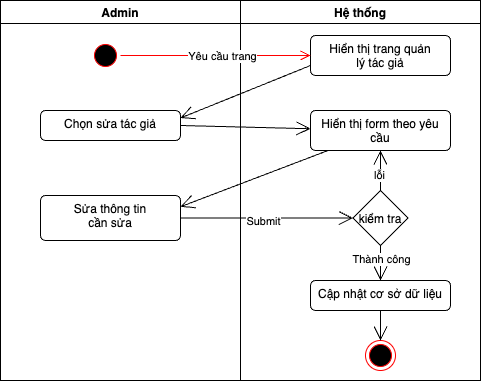

The diagram above was exported from draw.io. Its source (the exported page's mxGraphModel, read from the mxfile embedded in the PNG):
<mxGraphModel dx="686" dy="404" grid="1" gridSize="10" guides="1" tooltips="1" connect="1" arrows="1" fold="1" page="1" pageScale="1" pageWidth="850" pageHeight="1100" math="0" shadow="0">
  <root>
    <mxCell id="0" />
    <mxCell id="1" parent="0" />
    <mxCell id="51" value="Admin" style="swimlane;" parent="1" vertex="1">
      <mxGeometry y="80" width="240" height="380" as="geometry" />
    </mxCell>
    <mxCell id="52" value="" style="ellipse;html=1;shape=startState;fillColor=#000000;strokeColor=#ff0000;" parent="51" vertex="1">
      <mxGeometry x="90" y="40" width="30" height="30" as="geometry" />
    </mxCell>
    <mxCell id="53" value="Chọn sửa tác giả&lt;br&gt;&lt;div&gt;&lt;br&gt;&lt;/div&gt;" style="html=1;align=center;verticalAlign=top;rounded=1;absoluteArcSize=1;arcSize=10;dashed=0;whiteSpace=wrap;" parent="51" vertex="1">
      <mxGeometry x="40" y="110" width="140" height="30" as="geometry" />
    </mxCell>
    <mxCell id="54" value="&lt;div&gt;Sửa thông tin&lt;/div&gt;&lt;div&gt;cần sửa&lt;/div&gt;" style="html=1;align=center;verticalAlign=top;rounded=1;absoluteArcSize=1;arcSize=10;dashed=0;whiteSpace=wrap;" parent="51" vertex="1">
      <mxGeometry x="40" y="195" width="140" height="45" as="geometry" />
    </mxCell>
    <mxCell id="55" value="Hệ thống" style="swimlane;" parent="1" vertex="1">
      <mxGeometry x="240" y="80" width="240" height="380" as="geometry" />
    </mxCell>
    <mxCell id="56" value="Hiển thị trang quản&lt;div&gt;lý tác giả&lt;/div&gt;" style="html=1;align=center;verticalAlign=top;rounded=1;absoluteArcSize=1;arcSize=10;dashed=0;whiteSpace=wrap;" parent="55" vertex="1">
      <mxGeometry x="70" y="35" width="140" height="40" as="geometry" />
    </mxCell>
    <mxCell id="57" value="kiểm tra" style="rhombus;" parent="55" vertex="1">
      <mxGeometry x="112.5" y="190" width="55" height="55" as="geometry" />
    </mxCell>
    <mxCell id="58" value="Hiển thị form theo yêu cầu" style="html=1;align=center;verticalAlign=top;rounded=1;absoluteArcSize=1;arcSize=10;dashed=0;whiteSpace=wrap;" parent="55" vertex="1">
      <mxGeometry x="70" y="110" width="140" height="40" as="geometry" />
    </mxCell>
    <mxCell id="59" value="" style="endArrow=open;endFill=1;endSize=12;html=1;exitX=0.5;exitY=0;exitDx=0;exitDy=0;" parent="55" source="57" target="58" edge="1">
      <mxGeometry width="160" relative="1" as="geometry">
        <mxPoint x="-50" y="214" as="sourcePoint" />
        <mxPoint x="135" y="213" as="targetPoint" />
      </mxGeometry>
    </mxCell>
    <mxCell id="60" value="lỗi" style="edgeLabel;html=1;align=center;verticalAlign=middle;resizable=0;points=[];" parent="59" vertex="1" connectable="0">
      <mxGeometry x="-0.2" y="2" relative="1" as="geometry">
        <mxPoint as="offset" />
      </mxGeometry>
    </mxCell>
    <mxCell id="61" value="Cập nhật cơ sở dữ liệu" style="html=1;align=center;verticalAlign=top;rounded=1;absoluteArcSize=1;arcSize=10;dashed=0;whiteSpace=wrap;" parent="55" vertex="1">
      <mxGeometry x="70" y="280" width="140" height="30" as="geometry" />
    </mxCell>
    <mxCell id="62" value="" style="ellipse;html=1;shape=endState;fillColor=#000000;strokeColor=#ff0000;" parent="55" vertex="1">
      <mxGeometry x="125" y="340" width="30" height="30" as="geometry" />
    </mxCell>
    <mxCell id="63" value="" style="endArrow=open;endFill=1;endSize=12;html=1;exitX=0.5;exitY=1;exitDx=0;exitDy=0;" parent="55" source="61" target="62" edge="1">
      <mxGeometry width="160" relative="1" as="geometry">
        <mxPoint x="-130" y="290" as="sourcePoint" />
        <mxPoint x="150" y="240" as="targetPoint" />
      </mxGeometry>
    </mxCell>
    <mxCell id="64" value="" style="endArrow=open;endFill=1;endSize=12;html=1;exitX=0.5;exitY=1;exitDx=0;exitDy=0;entryX=0.5;entryY=0;entryDx=0;entryDy=0;" parent="55" source="57" target="61" edge="1">
      <mxGeometry width="160" relative="1" as="geometry">
        <mxPoint x="-50" y="234" as="sourcePoint" />
        <mxPoint x="140" y="290" as="targetPoint" />
      </mxGeometry>
    </mxCell>
    <mxCell id="65" value="Thành công" style="edgeLabel;html=1;align=center;verticalAlign=middle;resizable=0;points=[];" parent="64" vertex="1" connectable="0">
      <mxGeometry x="-0.2571" relative="1" as="geometry">
        <mxPoint as="offset" />
      </mxGeometry>
    </mxCell>
    <mxCell id="66" value="" style="edgeStyle=orthogonalEdgeStyle;html=1;verticalAlign=bottom;endArrow=open;endSize=8;strokeColor=#ff0000;" parent="1" source="52" target="56" edge="1">
      <mxGeometry relative="1" as="geometry">
        <mxPoint x="290" y="135" as="targetPoint" />
      </mxGeometry>
    </mxCell>
    <mxCell id="67" value="Yêu cầu trang" style="edgeLabel;html=1;align=center;verticalAlign=middle;resizable=0;points=[];" parent="66" vertex="1" connectable="0">
      <mxGeometry x="0.0551" relative="1" as="geometry">
        <mxPoint x="1" as="offset" />
      </mxGeometry>
    </mxCell>
    <mxCell id="68" value="" style="endArrow=open;endFill=0;endSize=12;html=1;exitX=0;exitY=0.75;exitDx=0;exitDy=0;entryX=1;entryY=0.25;entryDx=0;entryDy=0;" parent="1" source="56" target="53" edge="1">
      <mxGeometry width="160" relative="1" as="geometry">
        <mxPoint x="220" y="220" as="sourcePoint" />
        <mxPoint x="380" y="220" as="targetPoint" />
      </mxGeometry>
    </mxCell>
    <mxCell id="69" value="" style="endArrow=open;endFill=1;endSize=12;html=1;exitX=1;exitY=0.5;exitDx=0;exitDy=0;" parent="1" source="53" target="58" edge="1">
      <mxGeometry width="160" relative="1" as="geometry">
        <mxPoint x="320" y="155" as="sourcePoint" />
        <mxPoint x="182" y="200" as="targetPoint" />
      </mxGeometry>
    </mxCell>
    <mxCell id="71" value="" style="endArrow=open;endFill=1;endSize=12;html=1;exitX=1;exitY=0.5;exitDx=0;exitDy=0;entryX=0;entryY=0.5;entryDx=0;entryDy=0;" parent="1" source="54" target="57" edge="1">
      <mxGeometry width="160" relative="1" as="geometry">
        <mxPoint x="190" y="215" as="sourcePoint" />
        <mxPoint x="330" y="280" as="targetPoint" />
      </mxGeometry>
    </mxCell>
    <mxCell id="72" value="Submit" style="edgeLabel;html=1;align=center;verticalAlign=middle;resizable=0;points=[];" parent="71" vertex="1" connectable="0">
      <mxGeometry x="-0.0493" y="-2" relative="1" as="geometry">
        <mxPoint y="1" as="offset" />
      </mxGeometry>
    </mxCell>
    <mxCell id="73" value="" style="endArrow=open;endFill=1;endSize=12;html=1;entryX=1;entryY=0.25;entryDx=0;entryDy=0;" parent="1" source="58" target="54" edge="1">
      <mxGeometry width="160" relative="1" as="geometry">
        <mxPoint x="190" y="215" as="sourcePoint" />
        <mxPoint x="320" y="218" as="targetPoint" />
      </mxGeometry>
    </mxCell>
  </root>
</mxGraphModel>